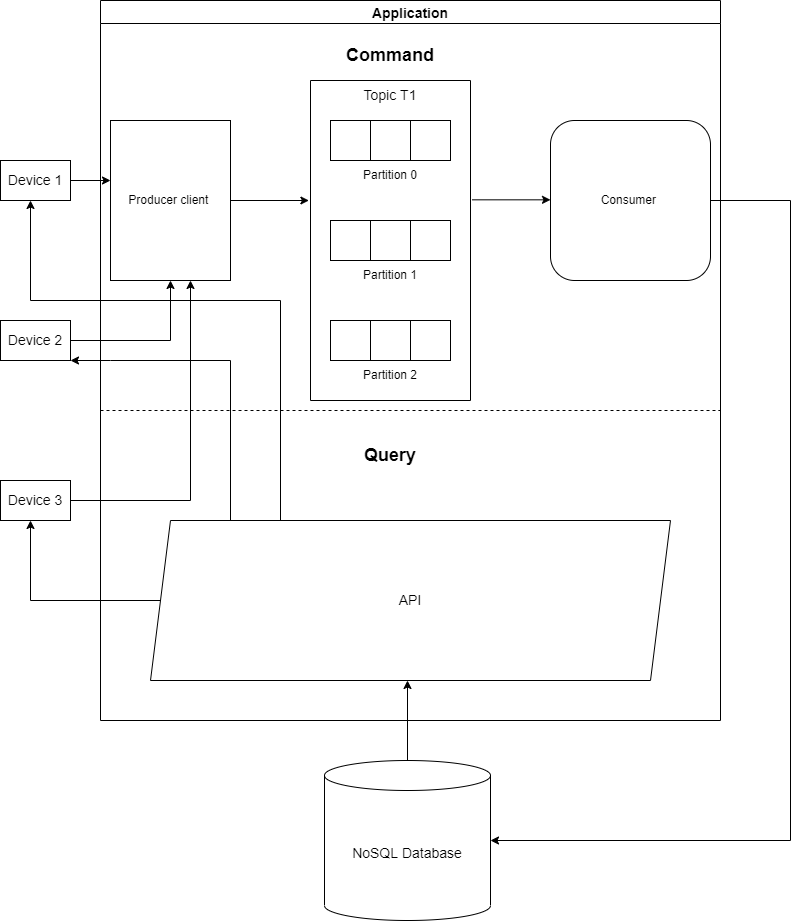

The diagram above was exported from draw.io. Its source (the exported page's mxGraphModel, read from the mxfile embedded in the PNG):
<mxGraphModel dx="1922" dy="842" grid="1" gridSize="10" guides="1" tooltips="1" connect="1" arrows="1" fold="1" page="1" pageScale="1" pageWidth="827" pageHeight="1169" math="0" shadow="0">
  <root>
    <mxCell id="0" />
    <mxCell id="1" parent="0" />
    <mxCell id="jjPHtO9s7tcQtgXvd2-4-4" value="" style="swimlane;startSize=0;" vertex="1" parent="1">
      <mxGeometry x="320" y="120" width="160" height="320" as="geometry" />
    </mxCell>
    <mxCell id="jjPHtO9s7tcQtgXvd2-4-7" value="" style="shape=process;whiteSpace=wrap;html=1;backgroundOutline=1;size=0.3333333333333333;" vertex="1" parent="jjPHtO9s7tcQtgXvd2-4-4">
      <mxGeometry x="20" y="40" width="120" height="40" as="geometry" />
    </mxCell>
    <mxCell id="jjPHtO9s7tcQtgXvd2-4-8" style="edgeStyle=orthogonalEdgeStyle;rounded=0;orthogonalLoop=1;jettySize=auto;html=1;exitX=0.5;exitY=1;exitDx=0;exitDy=0;" edge="1" parent="jjPHtO9s7tcQtgXvd2-4-4" source="jjPHtO9s7tcQtgXvd2-4-7" target="jjPHtO9s7tcQtgXvd2-4-7">
      <mxGeometry relative="1" as="geometry" />
    </mxCell>
    <mxCell id="jjPHtO9s7tcQtgXvd2-4-9" value="" style="shape=process;whiteSpace=wrap;html=1;backgroundOutline=1;size=0.3333333333333333;" vertex="1" parent="jjPHtO9s7tcQtgXvd2-4-4">
      <mxGeometry x="20" y="140" width="120" height="40" as="geometry" />
    </mxCell>
    <mxCell id="jjPHtO9s7tcQtgXvd2-4-10" value="" style="shape=process;whiteSpace=wrap;html=1;backgroundOutline=1;size=0.3333333333333333;" vertex="1" parent="jjPHtO9s7tcQtgXvd2-4-4">
      <mxGeometry x="20" y="240" width="120" height="40" as="geometry" />
    </mxCell>
    <mxCell id="jjPHtO9s7tcQtgXvd2-4-12" value="&lt;font style=&quot;font-size: 14px;&quot;&gt;Topic T1&lt;/font&gt;" style="text;html=1;strokeColor=none;fillColor=none;align=center;verticalAlign=middle;whiteSpace=wrap;rounded=0;" vertex="1" parent="jjPHtO9s7tcQtgXvd2-4-4">
      <mxGeometry x="50" width="60" height="30" as="geometry" />
    </mxCell>
    <mxCell id="jjPHtO9s7tcQtgXvd2-4-13" value="Partition 0" style="text;html=1;strokeColor=none;fillColor=none;align=center;verticalAlign=middle;whiteSpace=wrap;rounded=0;" vertex="1" parent="jjPHtO9s7tcQtgXvd2-4-4">
      <mxGeometry x="50" y="80" width="60" height="30" as="geometry" />
    </mxCell>
    <mxCell id="jjPHtO9s7tcQtgXvd2-4-14" value="Partition 1" style="text;html=1;strokeColor=none;fillColor=none;align=center;verticalAlign=middle;whiteSpace=wrap;rounded=0;" vertex="1" parent="jjPHtO9s7tcQtgXvd2-4-4">
      <mxGeometry x="50" y="180" width="60" height="30" as="geometry" />
    </mxCell>
    <mxCell id="jjPHtO9s7tcQtgXvd2-4-15" value="Partition 2" style="text;html=1;strokeColor=none;fillColor=none;align=center;verticalAlign=middle;whiteSpace=wrap;rounded=0;" vertex="1" parent="jjPHtO9s7tcQtgXvd2-4-4">
      <mxGeometry x="50" y="280" width="60" height="30" as="geometry" />
    </mxCell>
    <mxCell id="jjPHtO9s7tcQtgXvd2-4-16" value="NoSQL Database" style="shape=cylinder3;whiteSpace=wrap;html=1;boundedLbl=1;backgroundOutline=1;size=15;fontSize=14;" vertex="1" parent="1">
      <mxGeometry x="334" y="800" width="166" height="160" as="geometry" />
    </mxCell>
    <mxCell id="jjPHtO9s7tcQtgXvd2-4-17" value="API" style="shape=parallelogram;perimeter=parallelogramPerimeter;whiteSpace=wrap;html=1;fixedSize=1;fontSize=14;" vertex="1" parent="1">
      <mxGeometry x="160" y="560" width="520" height="160" as="geometry" />
    </mxCell>
    <mxCell id="jjPHtO9s7tcQtgXvd2-4-18" value="Application" style="swimlane;fontSize=14;" vertex="1" parent="1">
      <mxGeometry x="110" y="40" width="620" height="720" as="geometry" />
    </mxCell>
    <mxCell id="jjPHtO9s7tcQtgXvd2-4-1" value="Producer client&amp;nbsp;" style="rounded=0;whiteSpace=wrap;html=1;" vertex="1" parent="jjPHtO9s7tcQtgXvd2-4-18">
      <mxGeometry x="10" y="120" width="120" height="160" as="geometry" />
    </mxCell>
    <mxCell id="jjPHtO9s7tcQtgXvd2-4-35" value="" style="endArrow=none;dashed=1;html=1;rounded=0;fontSize=14;" edge="1" parent="jjPHtO9s7tcQtgXvd2-4-18">
      <mxGeometry width="50" height="50" relative="1" as="geometry">
        <mxPoint y="410" as="sourcePoint" />
        <mxPoint x="620" y="410" as="targetPoint" />
      </mxGeometry>
    </mxCell>
    <mxCell id="jjPHtO9s7tcQtgXvd2-4-11" value="Consumer&amp;nbsp;" style="rounded=1;whiteSpace=wrap;html=1;" vertex="1" parent="jjPHtO9s7tcQtgXvd2-4-18">
      <mxGeometry x="450" y="120" width="160" height="160" as="geometry" />
    </mxCell>
    <mxCell id="jjPHtO9s7tcQtgXvd2-4-37" value="&lt;font style=&quot;font-size: 18px;&quot;&gt;&lt;b&gt;Command&lt;/b&gt;&lt;/font&gt;" style="text;html=1;strokeColor=none;fillColor=none;align=center;verticalAlign=middle;whiteSpace=wrap;rounded=0;fontSize=14;" vertex="1" parent="jjPHtO9s7tcQtgXvd2-4-18">
      <mxGeometry x="260" y="40" width="60" height="30" as="geometry" />
    </mxCell>
    <mxCell id="jjPHtO9s7tcQtgXvd2-4-38" value="&lt;font style=&quot;font-size: 18px;&quot;&gt;&lt;b&gt;Query&lt;/b&gt;&lt;/font&gt;" style="text;html=1;strokeColor=none;fillColor=none;align=center;verticalAlign=middle;whiteSpace=wrap;rounded=0;fontSize=14;" vertex="1" parent="jjPHtO9s7tcQtgXvd2-4-18">
      <mxGeometry x="260" y="440" width="60" height="30" as="geometry" />
    </mxCell>
    <mxCell id="jjPHtO9s7tcQtgXvd2-4-40" value="" style="endArrow=classic;html=1;rounded=0;fontSize=18;exitX=1;exitY=0.5;exitDx=0;exitDy=0;entryX=-0.01;entryY=0.375;entryDx=0;entryDy=0;entryPerimeter=0;" edge="1" parent="jjPHtO9s7tcQtgXvd2-4-18">
      <mxGeometry width="50" height="50" relative="1" as="geometry">
        <mxPoint x="371.6" y="199.33" as="sourcePoint" />
        <mxPoint x="449.9999999999999" y="199.33" as="targetPoint" />
      </mxGeometry>
    </mxCell>
    <mxCell id="jjPHtO9s7tcQtgXvd2-4-50" value="" style="endArrow=classic;html=1;rounded=0;fontSize=18;" edge="1" parent="jjPHtO9s7tcQtgXvd2-4-18">
      <mxGeometry width="50" height="50" relative="1" as="geometry">
        <mxPoint x="90" y="500" as="sourcePoint" />
        <mxPoint x="90" y="280" as="targetPoint" />
      </mxGeometry>
    </mxCell>
    <mxCell id="jjPHtO9s7tcQtgXvd2-4-53" value="" style="endArrow=none;html=1;rounded=0;fontSize=18;" edge="1" parent="jjPHtO9s7tcQtgXvd2-4-18">
      <mxGeometry width="50" height="50" relative="1" as="geometry">
        <mxPoint x="130" y="520" as="sourcePoint" />
        <mxPoint x="130" y="360" as="targetPoint" />
      </mxGeometry>
    </mxCell>
    <mxCell id="jjPHtO9s7tcQtgXvd2-4-25" value="Device 1" style="rounded=0;whiteSpace=wrap;html=1;fontSize=14;" vertex="1" parent="1">
      <mxGeometry x="10" y="200" width="70" height="40" as="geometry" />
    </mxCell>
    <mxCell id="jjPHtO9s7tcQtgXvd2-4-26" value="Device 2" style="rounded=0;whiteSpace=wrap;html=1;fontSize=14;" vertex="1" parent="1">
      <mxGeometry x="10" y="360" width="70" height="40" as="geometry" />
    </mxCell>
    <mxCell id="jjPHtO9s7tcQtgXvd2-4-29" value="Device 3" style="rounded=0;whiteSpace=wrap;html=1;fontSize=14;" vertex="1" parent="1">
      <mxGeometry x="10" y="520" width="70" height="40" as="geometry" />
    </mxCell>
    <mxCell id="jjPHtO9s7tcQtgXvd2-4-39" value="" style="endArrow=classic;html=1;rounded=0;fontSize=18;exitX=1;exitY=0.5;exitDx=0;exitDy=0;entryX=-0.01;entryY=0.375;entryDx=0;entryDy=0;entryPerimeter=0;" edge="1" parent="1" source="jjPHtO9s7tcQtgXvd2-4-1" target="jjPHtO9s7tcQtgXvd2-4-4">
      <mxGeometry width="50" height="50" relative="1" as="geometry">
        <mxPoint x="370" y="430" as="sourcePoint" />
        <mxPoint x="420" y="380" as="targetPoint" />
      </mxGeometry>
    </mxCell>
    <mxCell id="jjPHtO9s7tcQtgXvd2-4-45" value="" style="endArrow=classic;html=1;rounded=0;fontSize=18;exitX=1;exitY=0.5;exitDx=0;exitDy=0;" edge="1" parent="1" source="jjPHtO9s7tcQtgXvd2-4-25">
      <mxGeometry width="50" height="50" relative="1" as="geometry">
        <mxPoint x="370" y="430" as="sourcePoint" />
        <mxPoint x="120" y="220" as="targetPoint" />
      </mxGeometry>
    </mxCell>
    <mxCell id="jjPHtO9s7tcQtgXvd2-4-47" value="" style="endArrow=none;html=1;rounded=0;fontSize=18;exitX=1;exitY=0.5;exitDx=0;exitDy=0;" edge="1" parent="1" source="jjPHtO9s7tcQtgXvd2-4-26">
      <mxGeometry width="50" height="50" relative="1" as="geometry">
        <mxPoint x="370" y="430" as="sourcePoint" />
        <mxPoint x="180" y="380" as="targetPoint" />
      </mxGeometry>
    </mxCell>
    <mxCell id="jjPHtO9s7tcQtgXvd2-4-48" value="" style="endArrow=classic;html=1;rounded=0;fontSize=18;entryX=0.5;entryY=1;entryDx=0;entryDy=0;" edge="1" parent="1" target="jjPHtO9s7tcQtgXvd2-4-1">
      <mxGeometry width="50" height="50" relative="1" as="geometry">
        <mxPoint x="180" y="380" as="sourcePoint" />
        <mxPoint x="420" y="380" as="targetPoint" />
      </mxGeometry>
    </mxCell>
    <mxCell id="jjPHtO9s7tcQtgXvd2-4-49" value="" style="endArrow=none;html=1;rounded=0;fontSize=18;exitX=1;exitY=0.5;exitDx=0;exitDy=0;" edge="1" parent="1" source="jjPHtO9s7tcQtgXvd2-4-29">
      <mxGeometry width="50" height="50" relative="1" as="geometry">
        <mxPoint x="370" y="430" as="sourcePoint" />
        <mxPoint x="200" y="540" as="targetPoint" />
      </mxGeometry>
    </mxCell>
    <mxCell id="jjPHtO9s7tcQtgXvd2-4-51" value="" style="endArrow=none;html=1;rounded=0;fontSize=18;exitX=0;exitY=0.5;exitDx=0;exitDy=0;" edge="1" parent="1" source="jjPHtO9s7tcQtgXvd2-4-17">
      <mxGeometry width="50" height="50" relative="1" as="geometry">
        <mxPoint x="370" y="430" as="sourcePoint" />
        <mxPoint x="40" y="640" as="targetPoint" />
      </mxGeometry>
    </mxCell>
    <mxCell id="jjPHtO9s7tcQtgXvd2-4-52" value="" style="endArrow=classic;html=1;rounded=0;fontSize=18;" edge="1" parent="1">
      <mxGeometry width="50" height="50" relative="1" as="geometry">
        <mxPoint x="40" y="640" as="sourcePoint" />
        <mxPoint x="40" y="560" as="targetPoint" />
      </mxGeometry>
    </mxCell>
    <mxCell id="jjPHtO9s7tcQtgXvd2-4-54" value="" style="endArrow=classic;html=1;rounded=0;fontSize=18;entryX=1;entryY=1;entryDx=0;entryDy=0;" edge="1" parent="1" target="jjPHtO9s7tcQtgXvd2-4-26">
      <mxGeometry width="50" height="50" relative="1" as="geometry">
        <mxPoint x="240" y="400" as="sourcePoint" />
        <mxPoint x="420" y="380" as="targetPoint" />
        <Array as="points">
          <mxPoint x="120" y="400" />
        </Array>
      </mxGeometry>
    </mxCell>
    <mxCell id="jjPHtO9s7tcQtgXvd2-4-55" value="" style="endArrow=none;html=1;rounded=0;fontSize=18;exitX=0.25;exitY=0;exitDx=0;exitDy=0;" edge="1" parent="1" source="jjPHtO9s7tcQtgXvd2-4-17">
      <mxGeometry width="50" height="50" relative="1" as="geometry">
        <mxPoint x="370" y="430" as="sourcePoint" />
        <mxPoint x="290" y="340" as="targetPoint" />
      </mxGeometry>
    </mxCell>
    <mxCell id="jjPHtO9s7tcQtgXvd2-4-56" value="" style="endArrow=none;html=1;rounded=0;fontSize=18;" edge="1" parent="1">
      <mxGeometry width="50" height="50" relative="1" as="geometry">
        <mxPoint x="290" y="340" as="sourcePoint" />
        <mxPoint x="40" y="340" as="targetPoint" />
      </mxGeometry>
    </mxCell>
    <mxCell id="jjPHtO9s7tcQtgXvd2-4-57" value="" style="endArrow=classic;html=1;rounded=0;fontSize=18;" edge="1" parent="1">
      <mxGeometry width="50" height="50" relative="1" as="geometry">
        <mxPoint x="40" y="340" as="sourcePoint" />
        <mxPoint x="40" y="240" as="targetPoint" />
      </mxGeometry>
    </mxCell>
    <mxCell id="jjPHtO9s7tcQtgXvd2-4-58" value="" style="endArrow=none;html=1;rounded=0;fontSize=18;exitX=1;exitY=0.5;exitDx=0;exitDy=0;" edge="1" parent="1" source="jjPHtO9s7tcQtgXvd2-4-11">
      <mxGeometry width="50" height="50" relative="1" as="geometry">
        <mxPoint x="370" y="570" as="sourcePoint" />
        <mxPoint x="800" y="240" as="targetPoint" />
      </mxGeometry>
    </mxCell>
    <mxCell id="jjPHtO9s7tcQtgXvd2-4-59" value="" style="endArrow=none;html=1;rounded=0;fontSize=18;" edge="1" parent="1">
      <mxGeometry width="50" height="50" relative="1" as="geometry">
        <mxPoint x="800" y="880" as="sourcePoint" />
        <mxPoint x="800" y="240" as="targetPoint" />
      </mxGeometry>
    </mxCell>
    <mxCell id="jjPHtO9s7tcQtgXvd2-4-61" value="" style="endArrow=classic;html=1;rounded=0;fontSize=18;" edge="1" parent="1">
      <mxGeometry width="50" height="50" relative="1" as="geometry">
        <mxPoint x="800" y="880" as="sourcePoint" />
        <mxPoint x="500" y="880" as="targetPoint" />
      </mxGeometry>
    </mxCell>
    <mxCell id="jjPHtO9s7tcQtgXvd2-4-62" value="" style="endArrow=classic;html=1;rounded=0;fontSize=18;exitX=0.5;exitY=0;exitDx=0;exitDy=0;exitPerimeter=0;" edge="1" parent="1" source="jjPHtO9s7tcQtgXvd2-4-16">
      <mxGeometry width="50" height="50" relative="1" as="geometry">
        <mxPoint x="370" y="570" as="sourcePoint" />
        <mxPoint x="417" y="720" as="targetPoint" />
      </mxGeometry>
    </mxCell>
  </root>
</mxGraphModel>